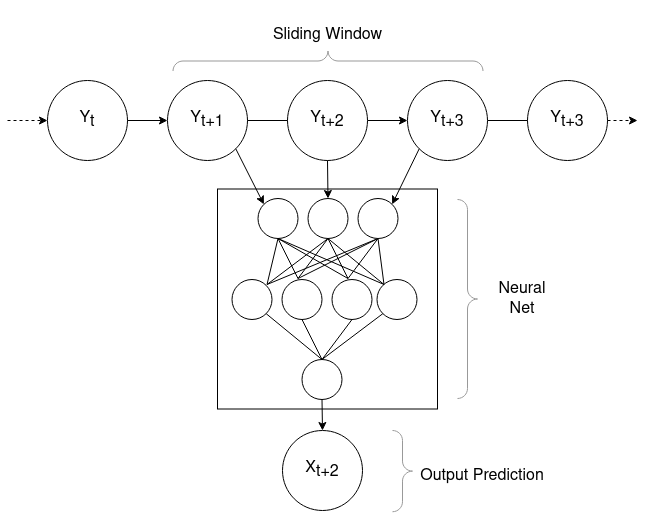

The diagram above was exported from draw.io. Its source (the exported page's mxGraphModel, read from the mxfile embedded in the PNG):
<mxGraphModel dx="809" dy="1101" grid="1" gridSize="10" guides="1" tooltips="1" connect="1" arrows="1" fold="1" page="1" pageScale="1" pageWidth="850" pageHeight="1100" math="0" shadow="0">
  <root>
    <mxCell id="0" />
    <mxCell id="1" parent="0" />
    <mxCell id="PCVajjPwWanejp1941Y9-17" value="Y&lt;sub style=&quot;font-size: 16px;&quot;&gt;t+1&lt;/sub&gt;" style="ellipse;whiteSpace=wrap;html=1;aspect=fixed;fontSize=16;" vertex="1" parent="1">
      <mxGeometry x="280" y="280" width="80" height="80" as="geometry" />
    </mxCell>
    <mxCell id="PCVajjPwWanejp1941Y9-18" value="Y&lt;sub style=&quot;font-size: 16px;&quot;&gt;t&lt;/sub&gt;" style="ellipse;whiteSpace=wrap;html=1;aspect=fixed;fontSize=16;" vertex="1" parent="1">
      <mxGeometry x="160" y="280" width="80" height="80" as="geometry" />
    </mxCell>
    <mxCell id="PCVajjPwWanejp1941Y9-19" value="Y&lt;sub style=&quot;font-size: 16px;&quot;&gt;t+3&lt;/sub&gt;" style="ellipse;whiteSpace=wrap;html=1;aspect=fixed;fontSize=16;" vertex="1" parent="1">
      <mxGeometry x="640" y="280" width="80" height="80" as="geometry" />
    </mxCell>
    <mxCell id="PCVajjPwWanejp1941Y9-20" value="" style="endArrow=classic;html=1;rounded=0;entryX=0;entryY=0.5;entryDx=0;entryDy=0;dashed=1;" edge="1" parent="1" target="PCVajjPwWanejp1941Y9-18">
      <mxGeometry width="50" height="50" relative="1" as="geometry">
        <mxPoint x="120" y="320" as="sourcePoint" />
        <mxPoint x="170" y="220" as="targetPoint" />
      </mxGeometry>
    </mxCell>
    <mxCell id="PCVajjPwWanejp1941Y9-21" value="" style="endArrow=classic;html=1;rounded=0;entryX=0;entryY=0.5;entryDx=0;entryDy=0;exitX=1;exitY=0.5;exitDx=0;exitDy=0;" edge="1" parent="1" source="PCVajjPwWanejp1941Y9-18" target="PCVajjPwWanejp1941Y9-17">
      <mxGeometry width="50" height="50" relative="1" as="geometry">
        <mxPoint x="250" y="220" as="sourcePoint" />
        <mxPoint x="290" y="220" as="targetPoint" />
      </mxGeometry>
    </mxCell>
    <mxCell id="PCVajjPwWanejp1941Y9-22" value="" style="endArrow=classic;html=1;rounded=0;entryX=0;entryY=0.5;entryDx=0;entryDy=0;exitX=1;exitY=0.5;exitDx=0;exitDy=0;startArrow=none;" edge="1" parent="1" source="PCVajjPwWanejp1941Y9-43" target="PCVajjPwWanejp1941Y9-42">
      <mxGeometry width="50" height="50" relative="1" as="geometry">
        <mxPoint x="250" y="330" as="sourcePoint" />
        <mxPoint x="290" y="330" as="targetPoint" />
        <Array as="points" />
      </mxGeometry>
    </mxCell>
    <mxCell id="PCVajjPwWanejp1941Y9-23" value="" style="endArrow=classic;html=1;rounded=0;exitX=1;exitY=0.5;exitDx=0;exitDy=0;dashed=1;" edge="1" parent="1" source="PCVajjPwWanejp1941Y9-19">
      <mxGeometry width="50" height="50" relative="1" as="geometry">
        <mxPoint x="600" y="330" as="sourcePoint" />
        <mxPoint x="750" y="320" as="targetPoint" />
        <Array as="points" />
      </mxGeometry>
    </mxCell>
    <mxCell id="PCVajjPwWanejp1941Y9-40" value="" style="labelPosition=right;align=left;strokeWidth=1;shape=mxgraph.mockup.markup.curlyBrace;html=1;shadow=0;dashed=0;strokeColor=#999999;direction=north;rotation=-180;" vertex="1" parent="1">
      <mxGeometry x="570" y="399" width="20" height="199" as="geometry" />
    </mxCell>
    <mxCell id="PCVajjPwWanejp1941Y9-41" value="Neural Net" style="text;html=1;strokeColor=none;fillColor=none;align=center;verticalAlign=middle;whiteSpace=wrap;rounded=0;fontSize=16;" vertex="1" parent="1">
      <mxGeometry x="600" y="463.5" width="70" height="70" as="geometry" />
    </mxCell>
    <mxCell id="PCVajjPwWanejp1941Y9-102" value="" style="edgeStyle=none;rounded=0;orthogonalLoop=1;jettySize=auto;html=1;endArrow=none;endFill=0;strokeWidth=1;" edge="1" parent="1" source="PCVajjPwWanejp1941Y9-42" target="PCVajjPwWanejp1941Y9-19">
      <mxGeometry relative="1" as="geometry" />
    </mxCell>
    <mxCell id="PCVajjPwWanejp1941Y9-42" value="Y&lt;sub style=&quot;font-size: 16px;&quot;&gt;t+3&lt;/sub&gt;" style="ellipse;whiteSpace=wrap;html=1;aspect=fixed;fontSize=16;" vertex="1" parent="1">
      <mxGeometry x="520" y="280" width="80" height="80" as="geometry" />
    </mxCell>
    <mxCell id="PCVajjPwWanejp1941Y9-43" value="Y&lt;sub style=&quot;font-size: 16px;&quot;&gt;t+2&lt;/sub&gt;" style="ellipse;whiteSpace=wrap;html=1;aspect=fixed;fontSize=16;" vertex="1" parent="1">
      <mxGeometry x="400" y="280" width="80" height="80" as="geometry" />
    </mxCell>
    <mxCell id="PCVajjPwWanejp1941Y9-44" value="" style="endArrow=none;html=1;rounded=0;entryX=0;entryY=0.5;entryDx=0;entryDy=0;exitX=1;exitY=0.5;exitDx=0;exitDy=0;" edge="1" parent="1" source="PCVajjPwWanejp1941Y9-17" target="PCVajjPwWanejp1941Y9-43">
      <mxGeometry width="50" height="50" relative="1" as="geometry">
        <mxPoint x="360" y="320" as="sourcePoint" />
        <mxPoint x="550" y="320" as="targetPoint" />
        <Array as="points" />
      </mxGeometry>
    </mxCell>
    <mxCell id="PCVajjPwWanejp1941Y9-109" value="" style="group" vertex="1" connectable="0" parent="1">
      <mxGeometry x="330" y="388.5" width="220" height="220" as="geometry" />
    </mxCell>
    <mxCell id="PCVajjPwWanejp1941Y9-105" value="" style="rounded=0;whiteSpace=wrap;html=1;" vertex="1" parent="PCVajjPwWanejp1941Y9-109">
      <mxGeometry width="220" height="220" as="geometry" />
    </mxCell>
    <mxCell id="PCVajjPwWanejp1941Y9-46" value="" style="ellipse;whiteSpace=wrap;html=1;aspect=fixed;" vertex="1" parent="PCVajjPwWanejp1941Y9-109">
      <mxGeometry x="14.5" y="90.5" width="40" height="40" as="geometry" />
    </mxCell>
    <mxCell id="PCVajjPwWanejp1941Y9-49" value="" style="ellipse;whiteSpace=wrap;html=1;aspect=fixed;" vertex="1" parent="PCVajjPwWanejp1941Y9-109">
      <mxGeometry x="64.5" y="90.5" width="40" height="40" as="geometry" />
    </mxCell>
    <mxCell id="PCVajjPwWanejp1941Y9-55" value="" style="ellipse;whiteSpace=wrap;html=1;aspect=fixed;" vertex="1" parent="PCVajjPwWanejp1941Y9-109">
      <mxGeometry x="84.5" y="170.5" width="40" height="40" as="geometry" />
    </mxCell>
    <mxCell id="PCVajjPwWanejp1941Y9-60" value="" style="endArrow=none;html=1;rounded=0;strokeWidth=1;entryX=0.5;entryY=0;entryDx=0;entryDy=0;exitX=1;exitY=1;exitDx=0;exitDy=0;endFill=0;" edge="1" parent="PCVajjPwWanejp1941Y9-109" source="PCVajjPwWanejp1941Y9-46" target="PCVajjPwWanejp1941Y9-55">
      <mxGeometry width="50" height="50" relative="1" as="geometry">
        <mxPoint x="134.5" y="90.5" as="sourcePoint" />
        <mxPoint x="44.5" y="150.5" as="targetPoint" />
      </mxGeometry>
    </mxCell>
    <mxCell id="PCVajjPwWanejp1941Y9-62" value="" style="endArrow=none;html=1;rounded=0;strokeWidth=1;exitX=0.5;exitY=1;exitDx=0;exitDy=0;entryX=0.5;entryY=0;entryDx=0;entryDy=0;endFill=0;" edge="1" parent="PCVajjPwWanejp1941Y9-109" source="PCVajjPwWanejp1941Y9-49" target="PCVajjPwWanejp1941Y9-55">
      <mxGeometry width="50" height="50" relative="1" as="geometry">
        <mxPoint x="118.64213562373357" y="134.64213562373357" as="sourcePoint" />
        <mxPoint x="125.1885158823793" y="146.52926550422717" as="targetPoint" />
      </mxGeometry>
    </mxCell>
    <mxCell id="PCVajjPwWanejp1941Y9-64" value="" style="ellipse;whiteSpace=wrap;html=1;aspect=fixed;" vertex="1" parent="PCVajjPwWanejp1941Y9-109">
      <mxGeometry x="114.5" y="90.5" width="40" height="40" as="geometry" />
    </mxCell>
    <mxCell id="PCVajjPwWanejp1941Y9-65" value="" style="ellipse;whiteSpace=wrap;html=1;aspect=fixed;" vertex="1" parent="PCVajjPwWanejp1941Y9-109">
      <mxGeometry x="159.5" y="90.5" width="40" height="40" as="geometry" />
    </mxCell>
    <mxCell id="PCVajjPwWanejp1941Y9-75" value="" style="endArrow=none;html=1;rounded=0;strokeWidth=1;exitX=0;exitY=1;exitDx=0;exitDy=0;entryX=0.5;entryY=0;entryDx=0;entryDy=0;endFill=0;" edge="1" parent="PCVajjPwWanejp1941Y9-109" source="PCVajjPwWanejp1941Y9-65" target="PCVajjPwWanejp1941Y9-55">
      <mxGeometry width="50" height="50" relative="1" as="geometry">
        <mxPoint x="270.35786437626894" y="134.64213562373084" as="sourcePoint" />
        <mxPoint x="184.5" y="200.5" as="targetPoint" />
      </mxGeometry>
    </mxCell>
    <mxCell id="PCVajjPwWanejp1941Y9-77" value="" style="endArrow=none;html=1;rounded=0;strokeWidth=1;exitX=0.5;exitY=1;exitDx=0;exitDy=0;entryX=0.5;entryY=0;entryDx=0;entryDy=0;endFill=0;" edge="1" parent="PCVajjPwWanejp1941Y9-109" source="PCVajjPwWanejp1941Y9-64" target="PCVajjPwWanejp1941Y9-55">
      <mxGeometry width="50" height="50" relative="1" as="geometry">
        <mxPoint x="270.35786437626905" y="134.64213562373095" as="sourcePoint" />
        <mxPoint x="84.5" y="180.5000000000001" as="targetPoint" />
      </mxGeometry>
    </mxCell>
    <mxCell id="PCVajjPwWanejp1941Y9-86" style="rounded=0;orthogonalLoop=1;jettySize=auto;html=1;exitX=1;exitY=1;exitDx=0;exitDy=0;entryX=0.5;entryY=0;entryDx=0;entryDy=0;endArrow=none;endFill=0;strokeWidth=1;" edge="1" parent="PCVajjPwWanejp1941Y9-109" target="PCVajjPwWanejp1941Y9-100">
      <mxGeometry relative="1" as="geometry">
        <mxPoint x="166.5" y="95.50213562373085" as="sourcePoint" />
      </mxGeometry>
    </mxCell>
    <mxCell id="PCVajjPwWanejp1941Y9-87" style="edgeStyle=none;rounded=0;orthogonalLoop=1;jettySize=auto;html=1;exitX=0.5;exitY=1;exitDx=0;exitDy=0;endArrow=none;endFill=0;strokeWidth=1;entryX=0.5;entryY=0;entryDx=0;entryDy=0;" edge="1" parent="PCVajjPwWanejp1941Y9-109" target="PCVajjPwWanejp1941Y9-100">
      <mxGeometry relative="1" as="geometry">
        <mxPoint x="160.5" y="49.50213562373085" as="targetPoint" />
        <mxPoint x="130.5" y="89.50213562373085" as="sourcePoint" />
      </mxGeometry>
    </mxCell>
    <mxCell id="PCVajjPwWanejp1941Y9-88" value="" style="ellipse;whiteSpace=wrap;html=1;aspect=fixed;rotation=-180;" vertex="1" parent="PCVajjPwWanejp1941Y9-109">
      <mxGeometry x="90.5" y="9.502135623730851" width="40" height="40" as="geometry" />
    </mxCell>
    <mxCell id="PCVajjPwWanejp1941Y9-89" value="" style="endArrow=none;html=1;rounded=0;strokeWidth=1;entryX=0.5;entryY=0;entryDx=0;entryDy=0;exitX=1;exitY=1;exitDx=0;exitDy=0;endFill=0;" edge="1" parent="PCVajjPwWanejp1941Y9-109" target="PCVajjPwWanejp1941Y9-88">
      <mxGeometry width="50" height="50" relative="1" as="geometry">
        <mxPoint x="166.5" y="95.50213562373085" as="sourcePoint" />
        <mxPoint x="170.5" y="69.50213562373085" as="targetPoint" />
      </mxGeometry>
    </mxCell>
    <mxCell id="PCVajjPwWanejp1941Y9-90" value="" style="endArrow=none;html=1;rounded=0;strokeWidth=1;exitX=0.5;exitY=1;exitDx=0;exitDy=0;entryX=0.5;entryY=0;entryDx=0;entryDy=0;endFill=0;" edge="1" parent="PCVajjPwWanejp1941Y9-109" target="PCVajjPwWanejp1941Y9-88">
      <mxGeometry width="50" height="50" relative="1" as="geometry">
        <mxPoint x="130.5" y="89.50213562373085" as="sourcePoint" />
        <mxPoint x="89.5" y="73.50213562373085" as="targetPoint" />
      </mxGeometry>
    </mxCell>
    <mxCell id="PCVajjPwWanejp1941Y9-91" value="" style="ellipse;whiteSpace=wrap;html=1;aspect=fixed;rotation=-180;" vertex="1" parent="PCVajjPwWanejp1941Y9-109">
      <mxGeometry x="40.5" y="9.502135623730851" width="40" height="40" as="geometry" />
    </mxCell>
    <mxCell id="PCVajjPwWanejp1941Y9-92" value="" style="endArrow=none;html=1;rounded=0;strokeWidth=1;entryX=0.5;entryY=0;entryDx=0;entryDy=0;exitX=0.5;exitY=1;exitDx=0;exitDy=0;endFill=0;" edge="1" parent="PCVajjPwWanejp1941Y9-109" target="PCVajjPwWanejp1941Y9-91">
      <mxGeometry width="50" height="50" relative="1" as="geometry">
        <mxPoint x="80.5" y="89.50213562373085" as="sourcePoint" />
        <mxPoint x="-15.5" y="73.50213562373085" as="targetPoint" />
      </mxGeometry>
    </mxCell>
    <mxCell id="PCVajjPwWanejp1941Y9-93" value="" style="endArrow=none;html=1;rounded=0;strokeWidth=1;entryX=0.5;entryY=0;entryDx=0;entryDy=0;exitX=0.5;exitY=1;exitDx=0;exitDy=0;endFill=0;" edge="1" parent="PCVajjPwWanejp1941Y9-109" target="PCVajjPwWanejp1941Y9-91">
      <mxGeometry width="50" height="50" relative="1" as="geometry">
        <mxPoint x="130.5" y="89.50213562373085" as="sourcePoint" />
        <mxPoint x="36.5" y="73.50213562373085" as="targetPoint" />
      </mxGeometry>
    </mxCell>
    <mxCell id="PCVajjPwWanejp1941Y9-94" value="" style="endArrow=none;html=1;rounded=0;strokeWidth=1;exitX=1;exitY=1;exitDx=0;exitDy=0;entryX=0.5;entryY=0;entryDx=0;entryDy=0;endFill=0;" edge="1" parent="PCVajjPwWanejp1941Y9-109" target="PCVajjPwWanejp1941Y9-91">
      <mxGeometry width="50" height="50" relative="1" as="geometry">
        <mxPoint x="166.5" y="95.50213562373085" as="sourcePoint" />
        <mxPoint x="116.5" y="33.50213562373085" as="targetPoint" />
      </mxGeometry>
    </mxCell>
    <mxCell id="PCVajjPwWanejp1941Y9-95" value="" style="endArrow=none;html=1;rounded=0;strokeWidth=1;exitX=0;exitY=1;exitDx=0;exitDy=0;entryX=0.5;entryY=0;entryDx=0;entryDy=0;endFill=0;" edge="1" parent="PCVajjPwWanejp1941Y9-109" target="PCVajjPwWanejp1941Y9-91">
      <mxGeometry width="50" height="50" relative="1" as="geometry">
        <mxPoint x="49.5" y="95.50213562373085" as="sourcePoint" />
        <mxPoint x="70.5" y="19.50213562373085" as="targetPoint" />
      </mxGeometry>
    </mxCell>
    <mxCell id="PCVajjPwWanejp1941Y9-96" value="" style="endArrow=none;html=1;rounded=0;strokeWidth=1;exitX=0;exitY=1;exitDx=0;exitDy=0;entryX=0.5;entryY=0;entryDx=0;entryDy=0;endFill=0;" edge="1" parent="PCVajjPwWanejp1941Y9-109" target="PCVajjPwWanejp1941Y9-88">
      <mxGeometry width="50" height="50" relative="1" as="geometry">
        <mxPoint x="49.5" y="95.50213562373085" as="sourcePoint" />
        <mxPoint x="30.5" y="19.50213562373085" as="targetPoint" />
      </mxGeometry>
    </mxCell>
    <mxCell id="PCVajjPwWanejp1941Y9-97" value="" style="endArrow=none;html=1;rounded=0;strokeWidth=1;exitX=0.5;exitY=1;exitDx=0;exitDy=0;entryX=0.5;entryY=0;entryDx=0;entryDy=0;endFill=0;" edge="1" parent="PCVajjPwWanejp1941Y9-109" target="PCVajjPwWanejp1941Y9-88">
      <mxGeometry width="50" height="50" relative="1" as="geometry">
        <mxPoint x="80.5" y="89.50213562373085" as="sourcePoint" />
        <mxPoint x="130.5" y="39.50213562373085" as="targetPoint" />
      </mxGeometry>
    </mxCell>
    <mxCell id="PCVajjPwWanejp1941Y9-98" style="edgeStyle=none;rounded=0;orthogonalLoop=1;jettySize=auto;html=1;exitX=0.5;exitY=0;exitDx=0;exitDy=0;endArrow=none;endFill=0;strokeWidth=1;" edge="1" parent="PCVajjPwWanejp1941Y9-109" source="PCVajjPwWanejp1941Y9-100">
      <mxGeometry relative="1" as="geometry">
        <mxPoint x="80.5" y="89.50213562373085" as="targetPoint" />
      </mxGeometry>
    </mxCell>
    <mxCell id="PCVajjPwWanejp1941Y9-99" style="edgeStyle=none;rounded=0;orthogonalLoop=1;jettySize=auto;html=1;exitX=0.5;exitY=0;exitDx=0;exitDy=0;entryX=0;entryY=1;entryDx=0;entryDy=0;endArrow=none;endFill=0;strokeWidth=1;" edge="1" parent="PCVajjPwWanejp1941Y9-109" source="PCVajjPwWanejp1941Y9-100">
      <mxGeometry relative="1" as="geometry">
        <mxPoint x="49.5" y="95.50213562373085" as="targetPoint" />
      </mxGeometry>
    </mxCell>
    <mxCell id="PCVajjPwWanejp1941Y9-100" value="" style="ellipse;whiteSpace=wrap;html=1;aspect=fixed;rotation=-180;" vertex="1" parent="PCVajjPwWanejp1941Y9-109">
      <mxGeometry x="140.5" y="9.502135623730851" width="40" height="40" as="geometry" />
    </mxCell>
    <mxCell id="PCVajjPwWanejp1941Y9-119" value="X&lt;sub style=&quot;font-size: 16px;&quot;&gt;t+2&lt;/sub&gt;" style="ellipse;whiteSpace=wrap;html=1;aspect=fixed;fontSize=16;" vertex="1" parent="1">
      <mxGeometry x="395" y="630" width="80" height="80" as="geometry" />
    </mxCell>
    <mxCell id="PCVajjPwWanejp1941Y9-121" value="" style="endArrow=classic;html=1;rounded=0;strokeWidth=1;exitX=1;exitY=1;exitDx=0;exitDy=0;entryX=1;entryY=1;entryDx=0;entryDy=0;" edge="1" parent="1" source="PCVajjPwWanejp1941Y9-17" target="PCVajjPwWanejp1941Y9-91">
      <mxGeometry width="50" height="50" relative="1" as="geometry">
        <mxPoint x="410" y="490" as="sourcePoint" />
        <mxPoint x="370" y="410" as="targetPoint" />
      </mxGeometry>
    </mxCell>
    <mxCell id="PCVajjPwWanejp1941Y9-122" value="" style="endArrow=classic;html=1;rounded=0;strokeWidth=1;exitX=0.5;exitY=1;exitDx=0;exitDy=0;entryX=0.5;entryY=1;entryDx=0;entryDy=0;" edge="1" parent="1" source="PCVajjPwWanejp1941Y9-43" target="PCVajjPwWanejp1941Y9-88">
      <mxGeometry width="50" height="50" relative="1" as="geometry">
        <mxPoint x="358.2842712474619" y="358.2842712474619" as="sourcePoint" />
        <mxPoint x="376.35786437626894" y="413.8599999999997" as="targetPoint" />
      </mxGeometry>
    </mxCell>
    <mxCell id="PCVajjPwWanejp1941Y9-123" value="" style="endArrow=classic;html=1;rounded=0;strokeWidth=1;exitX=0;exitY=1;exitDx=0;exitDy=0;entryX=0;entryY=1;entryDx=0;entryDy=0;" edge="1" parent="1" source="PCVajjPwWanejp1941Y9-42" target="PCVajjPwWanejp1941Y9-100">
      <mxGeometry width="50" height="50" relative="1" as="geometry">
        <mxPoint x="450" y="370" as="sourcePoint" />
        <mxPoint x="440.5" y="408.00213562373074" as="targetPoint" />
      </mxGeometry>
    </mxCell>
    <mxCell id="PCVajjPwWanejp1941Y9-125" value="" style="endArrow=classic;html=1;rounded=0;strokeWidth=1;exitX=0.5;exitY=1;exitDx=0;exitDy=0;entryX=0.5;entryY=0;entryDx=0;entryDy=0;" edge="1" parent="1" source="PCVajjPwWanejp1941Y9-55" target="PCVajjPwWanejp1941Y9-119">
      <mxGeometry width="50" height="50" relative="1" as="geometry">
        <mxPoint x="394.5" y="609" as="sourcePoint" />
        <mxPoint x="363.2842712474619" y="651.7157287525381" as="targetPoint" />
      </mxGeometry>
    </mxCell>
    <mxCell id="PCVajjPwWanejp1941Y9-129" value="" style="labelPosition=right;align=left;strokeWidth=1;shape=mxgraph.mockup.markup.curlyBrace;html=1;shadow=0;dashed=0;strokeColor=#999999;direction=north;rotation=90;" vertex="1" parent="1">
      <mxGeometry x="430.5" y="105.5" width="20" height="310" as="geometry" />
    </mxCell>
    <mxCell id="PCVajjPwWanejp1941Y9-130" value="Sliding Window" style="text;html=1;strokeColor=none;fillColor=none;align=center;verticalAlign=middle;whiteSpace=wrap;rounded=0;fontSize=16;" vertex="1" parent="1">
      <mxGeometry x="347.75" y="200" width="184.5" height="70" as="geometry" />
    </mxCell>
    <mxCell id="PCVajjPwWanejp1941Y9-131" value="Output Prediction" style="text;html=1;strokeColor=none;fillColor=none;align=center;verticalAlign=middle;whiteSpace=wrap;rounded=0;fontSize=16;" vertex="1" parent="1">
      <mxGeometry x="505" y="641.25" width="180" height="70" as="geometry" />
    </mxCell>
    <mxCell id="PCVajjPwWanejp1941Y9-132" value="" style="labelPosition=right;align=left;strokeWidth=1;shape=mxgraph.mockup.markup.curlyBrace;html=1;shadow=0;dashed=0;strokeColor=#999999;direction=north;rotation=-180;" vertex="1" parent="1">
      <mxGeometry x="505" y="630" width="20" height="81.25" as="geometry" />
    </mxCell>
  </root>
</mxGraphModel>